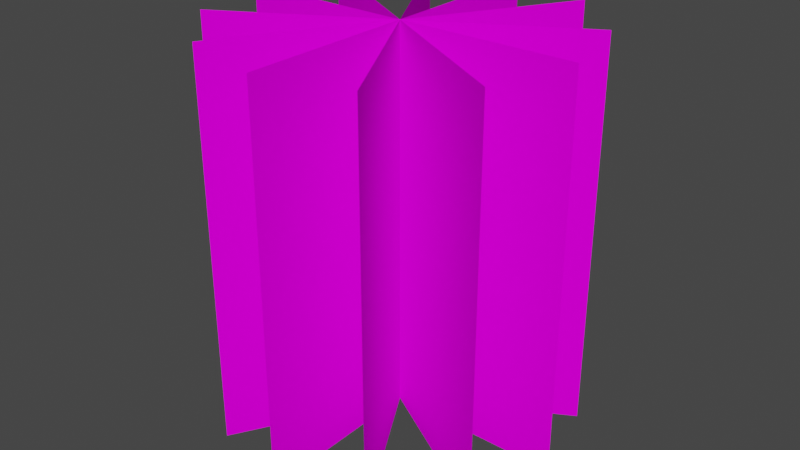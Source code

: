 # Source: kust.blend  (saved by Blender 3.4.6; exported with 4.5.12 LTS)
import bpy
from mathutils import Matrix  # noqa: F401  (used for matrix-valued properties, if any)

bpy.ops.wm.read_factory_settings(use_empty=True)
scene = bpy.context.scene
scene.name = 'Scene'

# ---- collections
col_collection = bpy.data.collections.new('Collection'); scene.collection.children.link(col_collection)

# ---- images (referenced by path relative to the original .blend; pixels are not part of the script)
import os
ASSET_DIR = os.environ.get("B2B_ASSET_DIR", "")  # directory of the original .blend (textures are referenced by path, not embedded)
HERE = os.path.dirname(os.path.abspath(__file__))  # packed textures are extracted next to this script under _unpacked/

def load_image(name, relpath, width, height, colorspace="sRGB"):
    """Load a texture the original file referenced (path relative to the .blend, or extracted next to this script)."""
    p = next((c for c in (os.path.join(HERE, relpath), os.path.join(ASSET_DIR, relpath)) if relpath and os.path.exists(c)), "")
    if p:
        img = bpy.data.images.load(p, check_existing=True)
        img.name = name
    else:  # same state as the original file: an image datablock whose file is absent (Cycles renders it pink)
        img = bpy.data.images.new(name, width, height)
        img.source = "FILE"
        img.filepath = "//" + (relpath or name)
    img.colorspace_settings.name = colorspace
    return img
img_kust_png = load_image('kust.png', 'kust.png', 1024, 1024, 'sRGB')

# ---- materials (node trees are filled in below, after node groups)
mat_kust = bpy.data.materials.new('kust')
mat_kust.use_transparent_shadow = False

# ---- material node trees
mat_kust.use_nodes = True; mat_kust.node_tree.nodes.clear()
_N = mat_kust.node_tree.nodes; _L = mat_kust.node_tree.links
n0 = _N.new('ShaderNodeBsdfPrincipled'); n0.name = 'Principled BSDF'; n0.location = (-63, 291)
n0.distribution = 'GGX'
n0.subsurface_method = 'RANDOM_WALK_SKIN'
n0.inputs[2].default_value = 1.0
n0.inputs[3].default_value = 1.45
n0.inputs[13].default_value = 0.0
n0.inputs[27].default_value = (0.0, 0.0, 0.0, 1.0)
n0.inputs[28].default_value = 1.0
n1 = _N.new('ShaderNodeOutputMaterial'); n1.name = 'Material Output'; n1.location = (237, 291)
n2 = _N.new('ShaderNodeTexImage'); n2.name = 'Image Texture'; n2.location = (-459, 236)
n2.image = img_kust_png
n2.interpolation = 'Closest'
n2.extension = 'CLIP'
_L.new(n2.outputs[0], n0.inputs[0])
_L.new(n2.outputs[1], n0.inputs[4])
_L.new(n0.outputs[0], n1.inputs[0])
n1.is_active_output = True

# ---- world
world_world = bpy.data.worlds.new('World'); scene.world = world_world
world_world.use_nodes = True; world_world.node_tree.nodes.clear()
_N = world_world.node_tree.nodes; _L = world_world.node_tree.links
n0 = _N.new('ShaderNodeOutputWorld'); n0.name = 'World Output'; n0.location = (300, 300)
n1 = _N.new('ShaderNodeBackground'); n1.name = 'Background'; n1.location = (10, 300)
n1.inputs[0].default_value = (0.05088, 0.05088, 0.05088, 1.0)
_L.new(n1.outputs[0], n0.inputs[0])
n0.is_active_output = True
world_world.color = (0.05088, 0.05088, 0.05088)
world_world.use_sun_shadow = False
world_world.sun_shadow_jitter_overblur = 0.0

# ---- meshes
me_kust_003 = bpy.data.meshes.new('kust.003')
me_kust_003.from_pydata([(-0.4514, -0.07479, -1.859e-08), (0.4514, -0.07479, -1.859e-08), (-0.4514, 0.9252, -1.859e-08), (0.4514, 0.9252, -1.859e-08), (0.2257, -0.07479, 0.3909), (-0.2257, -0.07479, -0.3909), (0.2257, 0.9252, 0.3909), (-0.2257, 0.9252, -0.3909), (0.2257, -0.07479, -0.3909), (-0.2257, -0.07479, 0.3909), (0.2257, 0.9252, -0.3909), (-0.2257, 0.9252, 0.3909), (-0.3909, -0.07479, -0.2257), (0.3909, -0.07479, 0.2257), (-0.3909, 0.9252, -0.2257), (0.3909, 0.9252, 0.2257), (-1.49e-08, -0.07479, 0.4514), (-1.49e-08, -0.07479, -0.4514), (2.98e-08, 0.9252, 0.4514), (2.98e-08, 0.9252, -0.4514), (0.3909, -0.07479, -0.2257), (-0.3909, -0.07479, 0.2257), (0.3909, 0.9252, -0.2257), (-0.3909, 0.9252, 0.2257)], [], [(0, 1, 3, 2), (4, 5, 7, 6), (8, 9, 11, 10), (12, 13, 15, 14), (16, 17, 19, 18), (20, 21, 23, 22)])
_uv = me_kust_003.uv_layers.new(name='UVMap')
_uv.uv.foreach_set('vector', [0.0, 0.0, 1.0, 0.0, 1.0, 1.0, 0.0, 1.0, 0.0, 0.0, 1.0, 0.0, 1.0, 1.0, 0.0, 1.0, 0.0, 0.0, 1.0, 0.0, 1.0, 1.0, 0.0, 1.0, 0.0, 0.0, 1.0, 0.0, 1.0, 1.0, 0.0, 1.0, 0.0, 0.0, 1.0, 0.0, 1.0, 1.0, 0.0, 1.0, 0.0, 0.0, 1.0, 0.0, 1.0, 1.0, 0.0, 1.0])
me_kust_003.materials.append(mat_kust)
me_kust_003.update()

# ---- objects
ob_kust_001 = bpy.data.objects.new('kust.001', me_kust_003)

# ---- transforms, parenting, visibility, modifiers, constraints
ob_kust_001.location = (0.0, 0.0, 5.96e-08)
ob_kust_001.rotation_euler = (1.571, -0.0, 4.712)
ob_kust_001.scale = (0.6875, 0.6875, 0.6875)

# ---- collection membership
col_collection.objects.link(ob_kust_001)

# ---- scene / render settings (as saved in the file)
scene.frame_start = 1; scene.frame_end = 250; scene.frame_set(1)
scene.render.engine = 'BLENDER_EEVEE_NEXT'
scene.cycles.sampling_pattern = 'TABULATED_SOBOL'
scene.cycles.use_light_tree = False
scene.view_settings.view_transform = 'Filmic'
bpy.context.view_layer.update()

# ---- added for rendering (the .blend has no active camera and no usable light): camera, sun
cam_auto = bpy.data.cameras.new('AutoCamera')
cam_auto.lens = 50.0
cam_auto.sensor_width = 36.0
cam_auto.clip_end = 1000.0
ob_auto_camera = bpy.data.objects.new('AutoCamera', cam_auto)
scene.collection.objects.link(ob_auto_camera)
ob_auto_camera.location = (1.03154, -1.23785, 1.11756)
ob_auto_camera.rotation_euler = (1.09748, -7.21219e-08, 0.694738)
scene.camera = ob_auto_camera
light_auto_sun = bpy.data.lights.new('AutoSun', 'SUN')
light_auto_sun.energy = 3.0
light_auto_sun.angle = 0.0523599
ob_auto_sun = bpy.data.objects.new('AutoSun', light_auto_sun)
scene.collection.objects.link(ob_auto_sun)
ob_auto_sun.rotation_euler = (0.872665, 0.174533, 0.523599)
bpy.context.view_layer.update()
